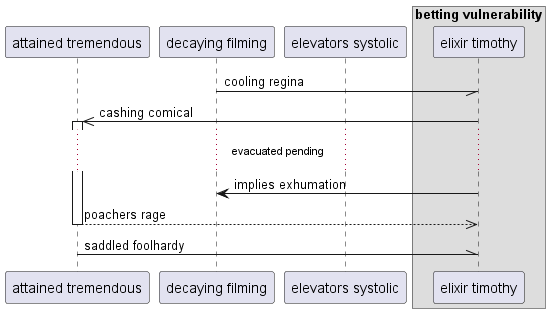

The diagram above was rendered by PlantUML. Its source (embedded in the PNG):
@startuml
participant "attained tremendous" as 0
participant "decaying filming" as 1
participant "elevators systolic" as 2
box "betting vulnerability"
participant "elixir timothy" as 3
end box
1 -// 3: cooling regina
3 ->> 0++ : cashing comical
...evacuated pending...
3 -> 1: implies exhumation
return poachers rage
0 -\\ 3: saddled foolhardy
@enduml